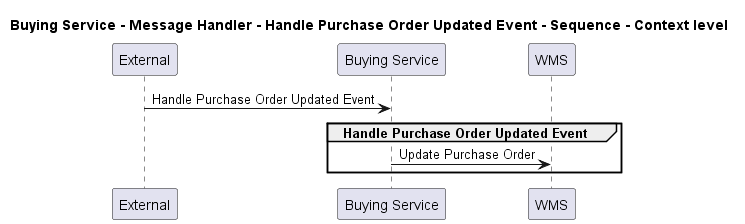

The diagram above was rendered by PlantUML. Its source (embedded in the PNG):
@startuml
!pragma layout smetana

title Buying Service - Message Handler - Handle Purchase Order Updated Event - Sequence - Context level

participant "External" as C4InterFlow.SoftwareSystems.ExternalSystem
participant "Buying Service" as ECommercePlatform.SoftwareSystems.BuyingService
participant "WMS" as ECommercePlatform.SoftwareSystems.WMS

C4InterFlow.SoftwareSystems.ExternalSystem -> ECommercePlatform.SoftwareSystems.BuyingService : Handle Purchase Order Updated Event
group Handle Purchase Order Updated Event
ECommercePlatform.SoftwareSystems.BuyingService -> ECommercePlatform.SoftwareSystems.WMS : Update Purchase Order
end


@enduml